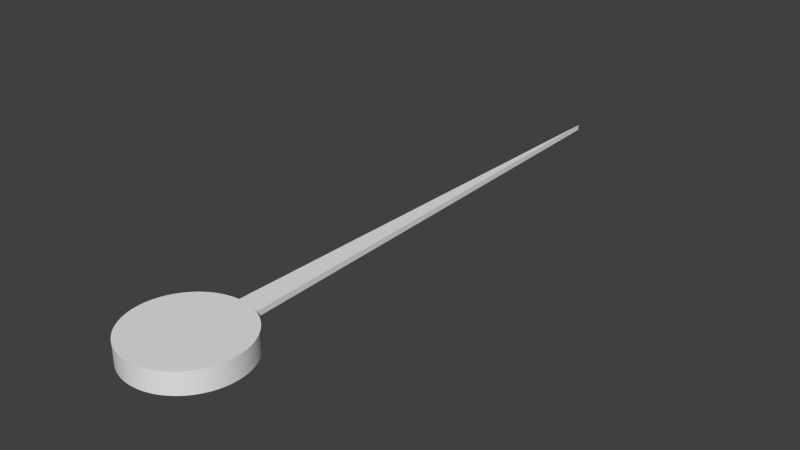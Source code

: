 # Source: Arrow.blend  (saved by Blender 2.76.0; exported with 4.5.12 LTS)
import bpy
from mathutils import Matrix  # noqa: F401  (used for matrix-valued properties, if any)

bpy.ops.wm.read_factory_settings(use_empty=True)
scene = bpy.context.scene
scene.name = 'Scene'

# ---- collections
col_collection_1 = bpy.data.collections.new('Collection 1'); scene.collection.children.link(col_collection_1)

# ---- world
world_world = bpy.data.worlds.new('World'); scene.world = world_world
world_world.color = (0.05088, 0.05088, 0.05088)
world_world.use_sun_shadow = False
world_world.sun_shadow_jitter_overblur = 0.0
world_world.cycles.sampling_method = 'MANUAL'
world_world.cycles.sample_map_resolution = 256

# ---- meshes
me_cylinder = bpy.data.meshes.new('Cylinder')
me_cylinder.from_pydata([(-0.1, 0.0, -0.02), (-0.1, 0.0, 0.02), (0.1, 0.0, -0.02), (0.1, 0.0, 0.02), (0.0, 4.0, 0.02), (0.0, 4.0, -0.02), (0.0, 0.4, -0.075), (0.0, 0.4, 0.075), (0.01963, 0.3995, -0.075), (0.01963, 0.3995, 0.075), (0.03921, 0.3981, -0.075), (0.03921, 0.3981, 0.075), (0.05869, 0.3957, -0.075), (0.05869, 0.3957, 0.075), (0.07804, 0.3923, -0.075), (0.07804, 0.3923, 0.075), (0.09719, 0.388, -0.075), (0.09719, 0.388, 0.075), (0.1161, 0.3828, -0.075), (0.1161, 0.3828, 0.075), (0.1348, 0.3766, -0.075), (0.1348, 0.3766, 0.075), (0.1531, 0.3696, -0.075), (0.1531, 0.3696, 0.075), (0.171, 0.3616, -0.075), (0.171, 0.3616, 0.075), (0.1886, 0.3528, -0.075), (0.1886, 0.3528, 0.075), (0.2056, 0.3431, -0.075), (0.2056, 0.3431, 0.075), (0.2222, 0.3326, -0.075), (0.2222, 0.3326, 0.075), (0.2383, 0.3213, -0.075), (0.2383, 0.3213, 0.075), (0.2538, 0.3092, -0.075), (0.2538, 0.3092, 0.075), (0.2686, 0.2964, -0.075), (0.2686, 0.2964, 0.075), (0.2828, 0.2828, -0.075), (0.2828, 0.2828, 0.075), (0.2964, 0.2686, -0.075), (0.2964, 0.2686, 0.075), (0.3092, 0.2538, -0.075), (0.3092, 0.2538, 0.075), (0.3213, 0.2383, -0.075), (0.3213, 0.2383, 0.075), (0.3326, 0.2222, -0.075), (0.3326, 0.2222, 0.075), (0.3431, 0.2056, -0.075), (0.3431, 0.2056, 0.075), (0.3528, 0.1886, -0.075), (0.3528, 0.1886, 0.075), (0.3616, 0.171, -0.075), (0.3616, 0.171, 0.075), (0.3696, 0.1531, -0.075), (0.3696, 0.1531, 0.075), (0.3766, 0.1348, -0.075), (0.3766, 0.1348, 0.075), (0.3828, 0.1161, -0.075), (0.3828, 0.1161, 0.075), (0.388, 0.09719, -0.075), (0.388, 0.09719, 0.075), (0.3923, 0.07804, -0.075), (0.3923, 0.07804, 0.075), (0.3957, 0.05869, -0.075), (0.3957, 0.05869, 0.075), (0.3981, 0.03921, -0.075), (0.3981, 0.03921, 0.075), (0.3995, 0.01963, -0.075), (0.3995, 0.01963, 0.075), (0.4, -1.605e-07, -0.075), (0.4, -1.605e-07, 0.075), (0.3995, -0.01963, -0.075), (0.3995, -0.01963, 0.075), (0.3981, -0.03921, -0.075), (0.3981, -0.03921, 0.075), (0.3957, -0.05869, -0.075), (0.3957, -0.05869, 0.075), (0.3923, -0.07804, -0.075), (0.3923, -0.07804, 0.075), (0.388, -0.09719, -0.075), (0.388, -0.09719, 0.075), (0.3828, -0.1161, -0.075), (0.3828, -0.1161, 0.075), (0.3766, -0.1348, -0.075), (0.3766, -0.1348, 0.075), (0.3696, -0.1531, -0.075), (0.3696, -0.1531, 0.075), (0.3616, -0.171, -0.075), (0.3616, -0.171, 0.075), (0.3528, -0.1886, -0.075), (0.3528, -0.1886, 0.075), (0.3431, -0.2056, -0.075), (0.3431, -0.2056, 0.075), (0.3326, -0.2222, -0.075), (0.3326, -0.2222, 0.075), (0.3213, -0.2383, -0.075), (0.3213, -0.2383, 0.075), (0.3092, -0.2538, -0.075), (0.3092, -0.2538, 0.075), (0.2964, -0.2686, -0.075), (0.2964, -0.2686, 0.075), (0.2828, -0.2828, -0.075), (0.2828, -0.2828, 0.075), (0.2686, -0.2964, -0.075), (0.2686, -0.2964, 0.075), (0.2538, -0.3092, -0.075), (0.2538, -0.3092, 0.075), (0.2383, -0.3213, -0.075), (0.2383, -0.3213, 0.075), (0.2222, -0.3326, -0.075), (0.2222, -0.3326, 0.075), (0.2056, -0.3431, -0.075), (0.2056, -0.3431, 0.075), (0.1886, -0.3528, -0.075), (0.1886, -0.3528, 0.075), (0.171, -0.3616, -0.075), (0.171, -0.3616, 0.075), (0.1531, -0.3696, -0.075), (0.1531, -0.3696, 0.075), (0.1348, -0.3766, -0.075), (0.1348, -0.3766, 0.075), (0.1161, -0.3828, -0.075), (0.1161, -0.3828, 0.075), (0.09719, -0.388, -0.075), (0.09719, -0.388, 0.075), (0.07804, -0.3923, -0.075), (0.07804, -0.3923, 0.075), (0.05869, -0.3957, -0.075), (0.05869, -0.3957, 0.075), (0.03921, -0.3981, -0.075), (0.03921, -0.3981, 0.075), (0.01963, -0.3995, -0.075), (0.01963, -0.3995, 0.075), (7.28e-07, -0.4, -0.075), (7.28e-07, -0.4, 0.075), (-0.01963, -0.3995, -0.075), (-0.01963, -0.3995, 0.075), (-0.03921, -0.3981, -0.075), (-0.03921, -0.3981, 0.075), (-0.05869, -0.3957, -0.075), (-0.05869, -0.3957, 0.075), (-0.07804, -0.3923, -0.075), (-0.07804, -0.3923, 0.075), (-0.09719, -0.388, -0.075), (-0.09719, -0.388, 0.075), (-0.1161, -0.3828, -0.075), (-0.1161, -0.3828, 0.075), (-0.1348, -0.3766, -0.075), (-0.1348, -0.3766, 0.075), (-0.1531, -0.3696, -0.075), (-0.1531, -0.3696, 0.075), (-0.171, -0.3616, -0.075), (-0.171, -0.3616, 0.075), (-0.1886, -0.3528, -0.075), (-0.1886, -0.3528, 0.075), (-0.2056, -0.3431, -0.075), (-0.2056, -0.3431, 0.075), (-0.2222, -0.3326, -0.075), (-0.2222, -0.3326, 0.075), (-0.2383, -0.3213, -0.075), (-0.2383, -0.3213, 0.075), (-0.2538, -0.3092, -0.075), (-0.2538, -0.3092, 0.075), (-0.2686, -0.2964, -0.075), (-0.2686, -0.2964, 0.075), (-0.2828, -0.2828, -0.075), (-0.2828, -0.2828, 0.075), (-0.2964, -0.2686, -0.075), (-0.2964, -0.2686, 0.075), (-0.3092, -0.2538, -0.075), (-0.3092, -0.2538, 0.075), (-0.3213, -0.2383, -0.075), (-0.3213, -0.2383, 0.075), (-0.3326, -0.2222, -0.075), (-0.3326, -0.2222, 0.075), (-0.3431, -0.2056, -0.075), (-0.3431, -0.2056, 0.075), (-0.3528, -0.1886, -0.075), (-0.3528, -0.1886, 0.075), (-0.3616, -0.171, -0.075), (-0.3616, -0.171, 0.075), (-0.3696, -0.1531, -0.075), (-0.3696, -0.1531, 0.075), (-0.3766, -0.1348, -0.075), (-0.3766, -0.1348, 0.075), (-0.3828, -0.1161, -0.075), (-0.3828, -0.1161, 0.075), (-0.388, -0.09719, -0.075), (-0.388, -0.09719, 0.075), (-0.3923, -0.07804, -0.075), (-0.3923, -0.07804, 0.075), (-0.3957, -0.05869, -0.075), (-0.3957, -0.05869, 0.075), (-0.3981, -0.03921, -0.075), (-0.3981, -0.03921, 0.075), (-0.3995, -0.01963, -0.075), (-0.3995, -0.01963, 0.075), (-0.4, -5.674e-07, -0.075), (-0.4, -5.674e-07, 0.075), (-0.3995, 0.01963, -0.075), (-0.3995, 0.01963, 0.075), (-0.3981, 0.03921, -0.075), (-0.3981, 0.03921, 0.075), (-0.3957, 0.05869, -0.075), (-0.3957, 0.05869, 0.075), (-0.3923, 0.07804, -0.075), (-0.3923, 0.07804, 0.075), (-0.388, 0.09719, -0.075), (-0.388, 0.09719, 0.075), (-0.3828, 0.1161, -0.075), (-0.3828, 0.1161, 0.075), (-0.3766, 0.1348, -0.075), (-0.3766, 0.1348, 0.075), (-0.3696, 0.1531, -0.075), (-0.3696, 0.1531, 0.075), (-0.3616, 0.171, -0.075), (-0.3616, 0.171, 0.075), (-0.3528, 0.1886, -0.075), (-0.3528, 0.1886, 0.075), (-0.3431, 0.2056, -0.075), (-0.3431, 0.2056, 0.075), (-0.3326, 0.2222, -0.075), (-0.3326, 0.2222, 0.075), (-0.3213, 0.2383, -0.075), (-0.3213, 0.2383, 0.075), (-0.3092, 0.2538, -0.075), (-0.3092, 0.2538, 0.075), (-0.2964, 0.2686, -0.075), (-0.2964, 0.2686, 0.075), (-0.2828, 0.2828, -0.075), (-0.2828, 0.2828, 0.075), (-0.2686, 0.2964, -0.075), (-0.2686, 0.2964, 0.075), (-0.2538, 0.3092, -0.075), (-0.2538, 0.3092, 0.075), (-0.2383, 0.3213, -0.075), (-0.2383, 0.3213, 0.075), (-0.2222, 0.3326, -0.075), (-0.2222, 0.3326, 0.075), (-0.2056, 0.3431, -0.075), (-0.2056, 0.3431, 0.075), (-0.1886, 0.3528, -0.075), (-0.1886, 0.3528, 0.075), (-0.171, 0.3616, -0.075), (-0.171, 0.3616, 0.075), (-0.1531, 0.3696, -0.075), (-0.1531, 0.3696, 0.075), (-0.1348, 0.3766, -0.075), (-0.1348, 0.3766, 0.075), (-0.1161, 0.3828, -0.075), (-0.1161, 0.3828, 0.075), (-0.09719, 0.388, -0.075), (-0.09719, 0.388, 0.075), (-0.07804, 0.3923, -0.075), (-0.07804, 0.3923, 0.075), (-0.05869, 0.3957, -0.075), (-0.05869, 0.3957, 0.075), (-0.03921, 0.3981, -0.075), (-0.03921, 0.3981, 0.075), (-0.01963, 0.3995, -0.075), (-0.01963, 0.3995, 0.075)], [], [(2, 5, 4, 3), (0, 1, 4, 5), (3, 1, 0, 2), (4, 3, 1), (5, 0, 2), (6, 7, 9, 8), (8, 9, 11, 10), (10, 11, 13, 12), (12, 13, 15, 14), (14, 15, 17, 16), (16, 17, 19, 18), (18, 19, 21, 20), (20, 21, 23, 22), (22, 23, 25, 24), (24, 25, 27, 26), (26, 27, 29, 28), (28, 29, 31, 30), (30, 31, 33, 32), (32, 33, 35, 34), (34, 35, 37, 36), (36, 37, 39, 38), (38, 39, 41, 40), (40, 41, 43, 42), (42, 43, 45, 44), (44, 45, 47, 46), (46, 47, 49, 48), (48, 49, 51, 50), (50, 51, 53, 52), (52, 53, 55, 54), (54, 55, 57, 56), (56, 57, 59, 58), (58, 59, 61, 60), (60, 61, 63, 62), (62, 63, 65, 64), (64, 65, 67, 66), (66, 67, 69, 68), (68, 69, 71, 70), (70, 71, 73, 72), (72, 73, 75, 74), (74, 75, 77, 76), (76, 77, 79, 78), (78, 79, 81, 80), (80, 81, 83, 82), (82, 83, 85, 84), (84, 85, 87, 86), (86, 87, 89, 88), (88, 89, 91, 90), (90, 91, 93, 92), (92, 93, 95, 94), (94, 95, 97, 96), (96, 97, 99, 98), (98, 99, 101, 100), (100, 101, 103, 102), (102, 103, 105, 104), (104, 105, 107, 106), (106, 107, 109, 108), (108, 109, 111, 110), (110, 111, 113, 112), (112, 113, 115, 114), (114, 115, 117, 116), (116, 117, 119, 118), (118, 119, 121, 120), (120, 121, 123, 122), (122, 123, 125, 124), (124, 125, 127, 126), (126, 127, 129, 128), (128, 129, 131, 130), (130, 131, 133, 132), (132, 133, 135, 134), (134, 135, 137, 136), (136, 137, 139, 138), (138, 139, 141, 140), (140, 141, 143, 142), (142, 143, 145, 144), (144, 145, 147, 146), (146, 147, 149, 148), (148, 149, 151, 150), (150, 151, 153, 152), (152, 153, 155, 154), (154, 155, 157, 156), (156, 157, 159, 158), (158, 159, 161, 160), (160, 161, 163, 162), (162, 163, 165, 164), (164, 165, 167, 166), (166, 167, 169, 168), (168, 169, 171, 170), (170, 171, 173, 172), (172, 173, 175, 174), (174, 175, 177, 176), (176, 177, 179, 178), (178, 179, 181, 180), (180, 181, 183, 182), (182, 183, 185, 184), (184, 185, 187, 186), (186, 187, 189, 188), (188, 189, 191, 190), (190, 191, 193, 192), (192, 193, 195, 194), (194, 195, 197, 196), (196, 197, 199, 198), (198, 199, 201, 200), (200, 201, 203, 202), (202, 203, 205, 204), (204, 205, 207, 206), (206, 207, 209, 208), (208, 209, 211, 210), (210, 211, 213, 212), (212, 213, 215, 214), (214, 215, 217, 216), (216, 217, 219, 218), (218, 219, 221, 220), (220, 221, 223, 222), (222, 223, 225, 224), (224, 225, 227, 226), (226, 227, 229, 228), (228, 229, 231, 230), (230, 231, 233, 232), (232, 233, 235, 234), (234, 235, 237, 236), (236, 237, 239, 238), (238, 239, 241, 240), (240, 241, 243, 242), (242, 243, 245, 244), (244, 245, 247, 246), (246, 247, 249, 248), (248, 249, 251, 250), (250, 251, 253, 252), (252, 253, 255, 254), (254, 255, 257, 256), (256, 257, 259, 258), (9, 7, 261, 259, 257, 255, 253, 251, 249, 247, 245, 243, 241, 239, 237, 235, 233, 231, 229, 227, 225, 223, 221, 219, 217, 215, 213, 211, 209, 207, 205, 203, 201, 199, 197, 195, 193, 191, 189, 187, 185, 183, 181, 179, 177, 175, 173, 171, 169, 167, 165, 163, 161, 159, 157, 155, 153, 151, 149, 147, 145, 143, 141, 139, 137, 135, 133, 131, 129, 127, 125, 123, 121, 119, 117, 115, 113, 111, 109, 107, 105, 103, 101, 99, 97, 95, 93, 91, 89, 87, 85, 83, 81, 79, 77, 75, 73, 71, 69, 67, 65, 63, 61, 59, 57, 55, 53, 51, 49, 47, 45, 43, 41, 39, 37, 35, 33, 31, 29, 27, 25, 23, 21, 19, 17, 15, 13, 11), (260, 261, 7, 6), (258, 259, 261, 260), (6, 8, 10, 12, 14, 16, 18, 20, 22, 24, 26, 28, 30, 32, 34, 36, 38, 40, 42, 44, 46, 48, 50, 52, 54, 56, 58, 60, 62, 64, 66, 68, 70, 72, 74, 76, 78, 80, 82, 84, 86, 88, 90, 92, 94, 96, 98, 100, 102, 104, 106, 108, 110, 112, 114, 116, 118, 120, 122, 124, 126, 128, 130, 132, 134, 136, 138, 140, 142, 144, 146, 148, 150, 152, 154, 156, 158, 160, 162, 164, 166, 168, 170, 172, 174, 176, 178, 180, 182, 184, 186, 188, 190, 192, 194, 196, 198, 200, 202, 204, 206, 208, 210, 212, 214, 216, 218, 220, 222, 224, 226, 228, 230, 232, 234, 236, 238, 240, 242, 244, 246, 248, 250, 252, 254, 256, 258, 260)])
_uv = me_cylinder.uv_layers.new(name='UVMap')
_uv.uv.foreach_set('vector', [0.01898, 0.02167, 0.6548, 0.01141, 0.8249, 9.943e-05, 9.943e-05, 0.0001003, 0.02448, 0.085, 0.002449, 0.1103, 0.8249, 9.943e-05, 0.6548, 0.01141, 9.943e-05, 0.0001003, 0.002449, 0.1103, 0.02448, 0.085, 0.01898, 0.02167, 0.9769, 0.03551, 0.9769, 0.9853, 0.9294, 0.9841, 0.6548, 0.01141, 0.02448, 0.085, 0.01898, 0.02167, 0.112, 0.8572, 0.1099, 0.8324, 0.1136, 0.8322, 0.1154, 0.8571, 0.1154, 0.8571, 0.1136, 0.8322, 0.1173, 0.832, 0.1178, 0.8566, 0.1178, 0.8566, 0.1173, 0.832, 0.121, 0.832, 0.1211, 0.8568, 0.1211, 0.8568, 0.121, 0.832, 0.1247, 0.8321, 0.1235, 0.8564, 0.1235, 0.8564, 0.1247, 0.8321, 0.1284, 0.8323, 0.1258, 0.8562, 0.1258, 0.8562, 0.1284, 0.8323, 0.1321, 0.8327, 0.128, 0.8562, 0.128, 0.8562, 0.1321, 0.8327, 0.1358, 0.8333, 0.1301, 0.8564, 0.1301, 0.8564, 0.1358, 0.8333, 0.1395, 0.834, 0.1333, 0.8575, 0.1333, 0.8575, 0.1395, 0.834, 0.1432, 0.8349, 0.1354, 0.8578, 0.1354, 0.8578, 0.1432, 0.8349, 0.147, 0.8359, 0.1374, 0.8584, 0.1374, 0.8584, 0.147, 0.8359, 0.1507, 0.8372, 0.1404, 0.8599, 0.1404, 0.8599, 0.1507, 0.8372, 0.1545, 0.8387, 0.1434, 0.8616, 0.1434, 0.8616, 0.1545, 0.8387, 0.1582, 0.8404, 0.1453, 0.8625, 0.1453, 0.8625, 0.1582, 0.8404, 0.1619, 0.8423, 0.149, 0.8646, 0.149, 0.8646, 0.1619, 0.8423, 0.1655, 0.8443, 0.1526, 0.8666, 0.1526, 0.8666, 0.1655, 0.8443, 0.1689, 0.8466, 0.1544, 0.8678, 0.1544, 0.8678, 0.1689, 0.8466, 0.1723, 0.8489, 0.1561, 0.8691, 0.1561, 0.8691, 0.1723, 0.8489, 0.1756, 0.8515, 0.1576, 0.8706, 0.1576, 0.8706, 0.1756, 0.8515, 0.1788, 0.8543, 0.159, 0.8722, 0.159, 0.8722, 0.1788, 0.8543, 0.1819, 0.8572, 0.1616, 0.8749, 0.1616, 0.8749, 0.1819, 0.8572, 0.1849, 0.8604, 0.1629, 0.8767, 0.1629, 0.8767, 0.1849, 0.8604, 0.1878, 0.8637, 0.1651, 0.8796, 0.1651, 0.8796, 0.1878, 0.8637, 0.1906, 0.8673, 0.1673, 0.8826, 0.1673, 0.8826, 0.1906, 0.8673, 0.1932, 0.871, 0.1682, 0.8847, 0.1682, 0.8847, 0.1932, 0.871, 0.1956, 0.8749, 0.17, 0.8875, 0.17, 0.8875, 0.1956, 0.8749, 0.1979, 0.879, 0.1717, 0.8905, 0.1717, 0.8905, 0.1979, 0.879, 0.2, 0.8833, 0.1722, 0.8927, 0.1722, 0.8927, 0.2, 0.8833, 0.2019, 0.8878, 0.1726, 0.8953, 0.1726, 0.8953, 0.2019, 0.8878, 0.2036, 0.8925, 0.1737, 0.8983, 0.1737, 0.8983, 0.2036, 0.8925, 0.2051, 0.8974, 0.1745, 0.9013, 0.1745, 0.9013, 0.2051, 0.8974, 0.2063, 0.9025, 0.1744, 0.9041, 0.1744, 0.9041, 0.2063, 0.9025, 0.2072, 0.9079, 0.1741, 0.9068, 0.1741, 0.9068, 0.2072, 0.9079, 0.2061, 0.9132, 0.1742, 0.9099, 0.1742, 0.9099, 0.2061, 0.9132, 0.2047, 0.9183, 0.1735, 0.9127, 0.1735, 0.9127, 0.2047, 0.9183, 0.203, 0.9232, 0.1731, 0.9158, 0.1731, 0.9158, 0.203, 0.9232, 0.2012, 0.9279, 0.1725, 0.9188, 0.1725, 0.9188, 0.2012, 0.9279, 0.1991, 0.9324, 0.1718, 0.9217, 0.1718, 0.9217, 0.1991, 0.9324, 0.1968, 0.9366, 0.1704, 0.9242, 0.1704, 0.9242, 0.1968, 0.9366, 0.1943, 0.9407, 0.1688, 0.9267, 0.1688, 0.9267, 0.1943, 0.9407, 0.1917, 0.9445, 0.1675, 0.9295, 0.1675, 0.9295, 0.1917, 0.9445, 0.1889, 0.9482, 0.1657, 0.9318, 0.1657, 0.9318, 0.1889, 0.9482, 0.186, 0.9517, 0.1638, 0.9341, 0.1638, 0.9341, 0.186, 0.9517, 0.1829, 0.955, 0.1617, 0.9363, 0.1617, 0.9363, 0.1829, 0.955, 0.1798, 0.9581, 0.1595, 0.9384, 0.1595, 0.9384, 0.1798, 0.9581, 0.1765, 0.961, 0.1573, 0.9405, 0.1573, 0.9405, 0.1765, 0.961, 0.1732, 0.9638, 0.1551, 0.9427, 0.1551, 0.9427, 0.1732, 0.9638, 0.1698, 0.9664, 0.1528, 0.9448, 0.1528, 0.9448, 0.1698, 0.9664, 0.1663, 0.9689, 0.1504, 0.9466, 0.1504, 0.9466, 0.1663, 0.9689, 0.1627, 0.9712, 0.1478, 0.9483, 0.1478, 0.9483, 0.1627, 0.9712, 0.1591, 0.9733, 0.1452, 0.9499, 0.1452, 0.9499, 0.1591, 0.9733, 0.1554, 0.9753, 0.1425, 0.9514, 0.1425, 0.9514, 0.1554, 0.9753, 0.1516, 0.9772, 0.1398, 0.9528, 0.1398, 0.9528, 0.1516, 0.9772, 0.1479, 0.9788, 0.1371, 0.9541, 0.1371, 0.9541, 0.1479, 0.9788, 0.144, 0.9804, 0.1342, 0.9553, 0.1342, 0.9553, 0.144, 0.9804, 0.1401, 0.9817, 0.1314, 0.9564, 0.1314, 0.9564, 0.1401, 0.9817, 0.1362, 0.9829, 0.1285, 0.9574, 0.1285, 0.9574, 0.1362, 0.9829, 0.1323, 0.984, 0.1256, 0.9583, 0.1256, 0.9583, 0.1323, 0.984, 0.1283, 0.9849, 0.1227, 0.959, 0.1227, 0.959, 0.1283, 0.9849, 0.1243, 0.9857, 0.1197, 0.9596, 0.1197, 0.9596, 0.1243, 0.9857, 0.1203, 0.9863, 0.1167, 0.9602, 0.1167, 0.9602, 0.1203, 0.9863, 0.1163, 0.9867, 0.1137, 0.9605, 0.1137, 0.9605, 0.1163, 0.9867, 0.1123, 0.987, 0.1107, 0.9609, 0.1107, 0.9609, 0.1123, 0.987, 0.1083, 0.9872, 0.1078, 0.9611, 0.1078, 0.9611, 0.1083, 0.9872, 0.1043, 0.9872, 0.1047, 0.9611, 0.1047, 0.9611, 0.1043, 0.9872, 0.1003, 0.9871, 0.1017, 0.9608, 0.1017, 0.9608, 0.1003, 0.9871, 0.09631, 0.9868, 0.09876, 0.9608, 0.09876, 0.9608, 0.09631, 0.9868, 0.09235, 0.9863, 0.09583, 0.9607, 0.09583, 0.9607, 0.09235, 0.9863, 0.0884, 0.9857, 0.09293, 0.9605, 0.09293, 0.9605, 0.0884, 0.9857, 0.08449, 0.9849, 0.09005, 0.9597, 0.09005, 0.9597, 0.08449, 0.9849, 0.08061, 0.984, 0.08718, 0.9589, 0.08718, 0.9589, 0.08061, 0.984, 0.07677, 0.9829, 0.08433, 0.9584, 0.08433, 0.9584, 0.07677, 0.9829, 0.07297, 0.9817, 0.08155, 0.9577, 0.08155, 0.9577, 0.07297, 0.9817, 0.06923, 0.9803, 0.07885, 0.9565, 0.07885, 0.9565, 0.06923, 0.9803, 0.06555, 0.9788, 0.07618, 0.9551, 0.07618, 0.9551, 0.06555, 0.9788, 0.06192, 0.9771, 0.07349, 0.9542, 0.07349, 0.9542, 0.06192, 0.9771, 0.05837, 0.9753, 0.07096, 0.9526, 0.07096, 0.9526, 0.05837, 0.9753, 0.05488, 0.9733, 0.06847, 0.9509, 0.06847, 0.9509, 0.05488, 0.9733, 0.05147, 0.9712, 0.06602, 0.949, 0.06602, 0.949, 0.05147, 0.9712, 0.04813, 0.969, 0.06362, 0.947, 0.06362, 0.947, 0.04813, 0.969, 0.04486, 0.9666, 0.06108, 0.9457, 0.06108, 0.9457, 0.04486, 0.9666, 0.04166, 0.9641, 0.05865, 0.9442, 0.05865, 0.9442, 0.04166, 0.9641, 0.03856, 0.9615, 0.05635, 0.9426, 0.05635, 0.9426, 0.03856, 0.9615, 0.03554, 0.9588, 0.05417, 0.941, 0.05417, 0.941, 0.03554, 0.9588, 0.03263, 0.9559, 0.05213, 0.9394, 0.05213, 0.9394, 0.03263, 0.9559, 0.02984, 0.9528, 0.05059, 0.9368, 0.05059, 0.9368, 0.02984, 0.9528, 0.02718, 0.9495, 0.04913, 0.9342, 0.04913, 0.9342, 0.02718, 0.9495, 0.02463, 0.9461, 0.04732, 0.9322, 0.04732, 0.9322, 0.02463, 0.9461, 0.02222, 0.9425, 0.04616, 0.9294, 0.04616, 0.9294, 0.02222, 0.9425, 0.01996, 0.9388, 0.04457, 0.9274, 0.04457, 0.9274, 0.01996, 0.9388, 0.01785, 0.9349, 0.04318, 0.9253, 0.04318, 0.9253, 0.01785, 0.9349, 0.01592, 0.9308, 0.0426, 0.9223, 0.0426, 0.9223, 0.01592, 0.9308, 0.01419, 0.9265, 0.0415, 0.9201, 0.0415, 0.9201, 0.01419, 0.9265, 0.01266, 0.922, 0.04132, 0.917, 0.04132, 0.917, 0.01266, 0.922, 0.01136, 0.9173, 0.04056, 0.9147, 0.04056, 0.9147, 0.01136, 0.9173, 0.01031, 0.9124, 0.04003, 0.9125, 0.04003, 0.9125, 0.01031, 0.9124, 0.009566, 0.9072, 0.04062, 0.9094, 0.04062, 0.9094, 0.009566, 0.9072, 0.0109, 0.9021, 0.04141, 0.9062, 0.04141, 0.9062, 0.0109, 0.9021, 0.01249, 0.8972, 0.04239, 0.9031, 0.04239, 0.9031, 0.01249, 0.8972, 0.01431, 0.8926, 0.04259, 0.9008, 0.04259, 0.9008, 0.01431, 0.8926, 0.01634, 0.8882, 0.04302, 0.8986, 0.04302, 0.8986, 0.01634, 0.8882, 0.01857, 0.884, 0.04468, 0.8955, 0.04468, 0.8955, 0.01857, 0.884, 0.02098, 0.88, 0.04646, 0.8925, 0.04646, 0.8925, 0.02098, 0.88, 0.02352, 0.8763, 0.0473, 0.8904, 0.0473, 0.8904, 0.02352, 0.8763, 0.02621, 0.8727, 0.04832, 0.8885, 0.04832, 0.8885, 0.02621, 0.8727, 0.02904, 0.8693, 0.04952, 0.8868, 0.04952, 0.8868, 0.02904, 0.8693, 0.03202, 0.8661, 0.05215, 0.8842, 0.05215, 0.8842, 0.03202, 0.8661, 0.03512, 0.8631, 0.05486, 0.8816, 0.05486, 0.8816, 0.03512, 0.8631, 0.03831, 0.8603, 0.05637, 0.88, 0.05637, 0.88, 0.03831, 0.8603, 0.04159, 0.8576, 0.05802, 0.8785, 0.05802, 0.8785, 0.04159, 0.8576, 0.04497, 0.8551, 0.06127, 0.8763, 0.06127, 0.8763, 0.04497, 0.8551, 0.04843, 0.8528, 0.06312, 0.8749, 0.06312, 0.8749, 0.04843, 0.8528, 0.05196, 0.8507, 0.0651, 0.8738, 0.0651, 0.8738, 0.05196, 0.8507, 0.05558, 0.8486, 0.06918, 0.8716, 0.06918, 0.8716, 0.05558, 0.8486, 0.05924, 0.8468, 0.07326, 0.8693, 0.07326, 0.8693, 0.05924, 0.8468, 0.06286, 0.8451, 0.07543, 0.8684, 0.07543, 0.8684, 0.06286, 0.8451, 0.06647, 0.8436, 0.07775, 0.8677, 0.07775, 0.8677, 0.06647, 0.8436, 0.07007, 0.8422, 0.0802, 0.8671, 0.0802, 0.8671, 0.07007, 0.8422, 0.07367, 0.8409, 0.08388, 0.8657, 0.08388, 0.8657, 0.07367, 0.8409, 0.07724, 0.8397, 0.08647, 0.8653, 0.08647, 0.8653, 0.07724, 0.8397, 0.08081, 0.8385, 0.08895, 0.8638, 0.08895, 0.8638, 0.08081, 0.8385, 0.08439, 0.8374, 0.09231, 0.8627, 0.09231, 0.8627, 0.08439, 0.8374, 0.08796, 0.8364, 0.09477, 0.8613, 0.09477, 0.8613, 0.08796, 0.8364, 0.09155, 0.8355, 0.09719, 0.8601, 0.09719, 0.8601, 0.09155, 0.8355, 0.09518, 0.8347, 0.1005, 0.8595, 0.1005, 0.8595, 0.09518, 0.8347, 0.09883, 0.8339, 0.1029, 0.8585, 0.1029, 0.8585, 0.09883, 0.8339, 0.1025, 0.8333, 0.1063, 0.8581, 0.3299, 0.8838, 0.3113, 0.8749, 0.2931, 0.8652, 0.2754, 0.8546, 0.2583, 0.8432, 0.2417, 0.8309, 0.2258, 0.8179, 0.2105, 0.804, 0.196, 0.7894, 0.1821, 0.7742, 0.1691, 0.7583, 0.1568, 0.7417, 0.1453, 0.7246, 0.1348, 0.7069, 0.125, 0.6887, 0.1162, 0.6701, 0.1083, 0.6511, 0.1014, 0.6317, 0.09543, 0.612, 0.09042, 0.592, 0.0864, 0.5718, 0.08338, 0.5514, 0.08136, 0.5309, 0.08035, 0.5103, 0.08035, 0.4897, 0.08136, 0.4691, 0.08338, 0.4486, 0.0864, 0.4282, 0.09042, 0.408, 0.09543, 0.388, 0.1014, 0.3683, 0.1083, 0.3489, 0.1162, 0.3299, 0.125, 0.3113, 0.1348, 0.2931, 0.1453, 0.2754, 0.1568, 0.2583, 0.1691, 0.2417, 0.1821, 0.2258, 0.196, 0.2105, 0.2105, 0.196, 0.2258, 0.1821, 0.2417, 0.1691, 0.2583, 0.1568, 0.2754, 0.1453, 0.2931, 0.1348, 0.3113, 0.125, 0.3299, 0.1162, 0.3489, 0.1083, 0.3683, 0.1014, 0.388, 0.09543, 0.408, 0.09042, 0.4282, 0.0864, 0.4486, 0.08338, 0.4691, 0.08136, 0.4897, 0.08035, 0.5103, 0.08035, 0.5309, 0.08136, 0.5514, 0.08338, 0.5718, 0.0864, 0.592, 0.09042, 0.612, 0.09543, 0.6317, 0.1014, 0.6511, 0.1084, 0.6701, 0.1162, 0.6887, 0.125, 0.7069, 0.1348, 0.7246, 0.1454, 0.7417, 0.1568, 0.7583, 0.1691, 0.7742, 0.1821, 0.7895, 0.196, 0.804, 0.2105, 0.8179, 0.2258, 0.8309, 0.2417, 0.8432, 0.2583, 0.8547, 0.2754, 0.8652, 0.2931, 0.875, 0.3113, 0.8838, 0.3299, 0.8917, 0.3489, 0.8986, 0.3683, 0.9046, 0.388, 0.9096, 0.408, 0.9136, 0.4282, 0.9166, 0.4486, 0.9186, 0.4691, 0.9197, 0.4897, 0.9197, 0.5103, 0.9186, 0.5309, 0.9166, 0.5514, 0.9136, 0.5718, 0.9096, 0.592, 0.9046, 0.612, 0.8986, 0.6317, 0.8917, 0.6511, 0.8838, 0.6701, 0.875, 0.6887, 0.8652, 0.7069, 0.8547, 0.7246, 0.8432, 0.7417, 0.8309, 0.7583, 0.8179, 0.7742, 0.804, 0.7895, 0.7895, 0.804, 0.7742, 0.8179, 0.7583, 0.8309, 0.7417, 0.8432, 0.7246, 0.8547, 0.7069, 0.8652, 0.6887, 0.875, 0.6701, 0.8838, 0.6511, 0.8917, 0.6317, 0.8986, 0.612, 0.9046, 0.592, 0.9096, 0.5718, 0.9136, 0.5514, 0.9166, 0.5309, 0.9186, 0.5103, 0.9197, 0.4897, 0.9197, 0.4691, 0.9186, 0.4486, 0.9166, 0.4282, 0.9136, 0.408, 0.9096, 0.388, 0.9046, 0.3683, 0.8986, 0.3489, 0.8916, 0.1087, 0.8573, 0.1062, 0.8328, 0.1099, 0.8324, 0.112, 0.8572, 0.1063, 0.8581, 0.1025, 0.8333, 0.1062, 0.8328, 0.1087, 0.8573, 0.112, 0.8572, 0.1154, 0.8571, 0.1178, 0.8566, 0.1211, 0.8568, 0.1235, 0.8564, 0.1258, 0.8562, 0.128, 0.8562, 0.1301, 0.8564, 0.1333, 0.8575, 0.1354, 0.8578, 0.1374, 0.8584, 0.1404, 0.8599, 0.1434, 0.8616, 0.1453, 0.8625, 0.149, 0.8646, 0.1526, 0.8666, 0.1544, 0.8678, 0.1561, 0.8691, 0.1576, 0.8706, 0.159, 0.8722, 0.1616, 0.8749, 0.1629, 0.8767, 0.1651, 0.8796, 0.1673, 0.8826, 0.1682, 0.8847, 0.17, 0.8875, 0.1717, 0.8905, 0.1722, 0.8927, 0.1726, 0.8953, 0.1737, 0.8983, 0.1745, 0.9013, 0.1744, 0.9041, 0.1741, 0.9068, 0.1742, 0.9099, 0.1735, 0.9127, 0.1731, 0.9158, 0.1725, 0.9188, 0.1718, 0.9217, 0.1704, 0.9242, 0.1688, 0.9267, 0.1675, 0.9295, 0.1657, 0.9318, 0.1638, 0.9341, 0.1617, 0.9363, 0.1595, 0.9384, 0.1573, 0.9405, 0.1551, 0.9427, 0.1528, 0.9448, 0.1504, 0.9466, 0.1478, 0.9483, 0.1452, 0.9499, 0.1425, 0.9514, 0.1398, 0.9528, 0.1371, 0.9541, 0.1342, 0.9553, 0.1314, 0.9564, 0.1285, 0.9574, 0.1256, 0.9583, 0.1227, 0.959, 0.1197, 0.9596, 0.1167, 0.9602, 0.1137, 0.9605, 0.1107, 0.9609, 0.1078, 0.9611, 0.1047, 0.9611, 0.1017, 0.9608, 0.09876, 0.9608, 0.09583, 0.9607, 0.09293, 0.9605, 0.09005, 0.9597, 0.08718, 0.9589, 0.08433, 0.9584, 0.08155, 0.9577, 0.07885, 0.9565, 0.07618, 0.9551, 0.07349, 0.9542, 0.07096, 0.9526, 0.06847, 0.9509, 0.06602, 0.949, 0.06362, 0.947, 0.06108, 0.9457, 0.05865, 0.9442, 0.05635, 0.9426, 0.05417, 0.941, 0.05213, 0.9394, 0.05059, 0.9368, 0.04913, 0.9342, 0.04732, 0.9322, 0.04616, 0.9294, 0.04457, 0.9274, 0.04318, 0.9253, 0.0426, 0.9223, 0.0415, 0.9201, 0.04132, 0.917, 0.04056, 0.9147, 0.04003, 0.9125, 0.04062, 0.9094, 0.04141, 0.9062, 0.04239, 0.9031, 0.04259, 0.9008, 0.04302, 0.8986, 0.04468, 0.8955, 0.04646, 0.8925, 0.0473, 0.8904, 0.04832, 0.8885, 0.04952, 0.8868, 0.05215, 0.8842, 0.05486, 0.8816, 0.05637, 0.88, 0.05802, 0.8785, 0.06127, 0.8763, 0.06312, 0.8749, 0.0651, 0.8738, 0.06918, 0.8716, 0.07326, 0.8693, 0.07543, 0.8684, 0.07775, 0.8677, 0.0802, 0.8671, 0.08388, 0.8657, 0.08647, 0.8653, 0.08895, 0.8638, 0.09231, 0.8627, 0.09477, 0.8613, 0.09719, 0.8601, 0.1005, 0.8595, 0.1029, 0.8585, 0.1063, 0.8581, 0.1087, 0.8573])
me_cylinder.use_remesh_preserve_volume = False
me_cylinder.use_remesh_preserve_attributes = False
me_cylinder.use_mirror_vertex_groups = False
me_cylinder.update()

# ---- objects
ob_cylinder = bpy.data.objects.new('Cylinder', me_cylinder)

# ---- transforms, parenting, visibility, modifiers, constraints
ob_cylinder.location = (0.0, 0.0, 0.0)
ob_cylinder.lineart.crease_threshold = 0.0

# ---- collection membership
col_collection_1.objects.link(ob_cylinder)

# ---- scene / render settings (as saved in the file)
scene.frame_start = 1; scene.frame_end = 250; scene.frame_set(1)
scene.render.engine = 'BLENDER_EEVEE_NEXT'
scene.render.resolution_percentage = 50
scene.render.dither_intensity = 0.0
scene.cycles.use_denoising = False
scene.cycles.samples = 10
scene.cycles.sampling_pattern = 'TABULATED_SOBOL'
scene.cycles.light_sampling_threshold = 0.0
scene.cycles.use_adaptive_sampling = False
scene.cycles.use_light_tree = False
scene.cycles.blur_glossy = 0.0
scene.cycles.pixel_filter_type = 'GAUSSIAN'
scene.cycles.sample_clamp_indirect = 0.0
scene.view_settings.view_transform = 'Standard'
scene.unit_settings.scale_length = 0.01
bpy.context.view_layer.update()

# ---- added for rendering (the .blend has no active camera and no usable light): camera, sun
cam_auto = bpy.data.cameras.new('AutoCamera')
cam_auto.lens = 50.0
cam_auto.sensor_width = 36.0
cam_auto.clip_end = 1000.0
ob_auto_camera = bpy.data.objects.new('AutoCamera', cam_auto)
scene.collection.objects.link(ob_auto_camera)
ob_auto_camera.location = (4.14006, -3.16807, 3.31205)
ob_auto_camera.rotation_euler = (1.09748, -7.21219e-08, 0.694738)
scene.camera = ob_auto_camera
light_auto_sun = bpy.data.lights.new('AutoSun', 'SUN')
light_auto_sun.energy = 3.0
light_auto_sun.angle = 0.0523599
ob_auto_sun = bpy.data.objects.new('AutoSun', light_auto_sun)
scene.collection.objects.link(ob_auto_sun)
ob_auto_sun.rotation_euler = (0.872665, 0.174533, 0.523599)
bpy.context.view_layer.update()
